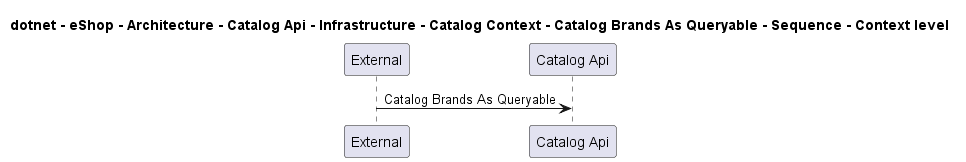

The diagram above was rendered by PlantUML. Its source (embedded in the PNG):
@startuml
!pragma layout smetana

title dotnet - eShop - Architecture - Catalog Api - Infrastructure - Catalog Context - Catalog Brands As Queryable - Sequence - Context level

participant "External" as C4InterFlow.SoftwareSystems.ExternalSystem
participant "Catalog Api" as dotnet.eShop.Architecture.SoftwareSystems.CatalogApi

C4InterFlow.SoftwareSystems.ExternalSystem -> dotnet.eShop.Architecture.SoftwareSystems.CatalogApi : Catalog Brands As Queryable


@enduml